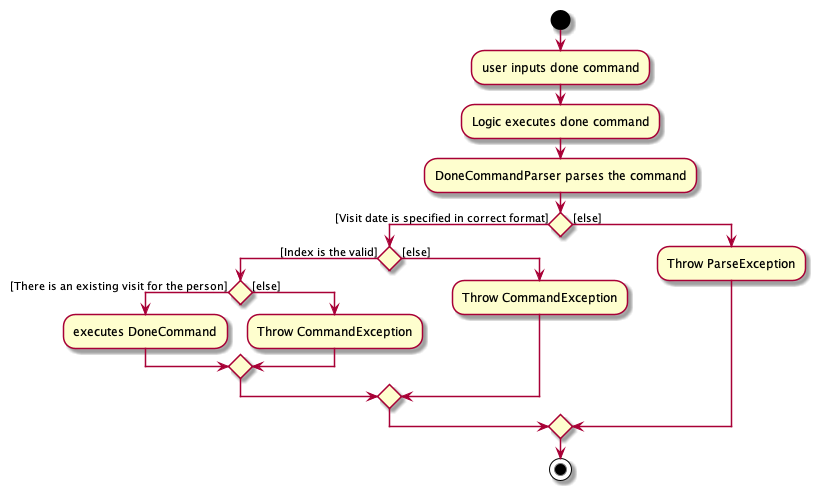

The diagram above was rendered by PlantUML. Its source (embedded in the PNG):
@startuml
start
:user inputs done command;
:Logic executes done command;
:DoneCommandParser parses the command;

if () then ([Visit date is specified in correct format])
    if () then ([Index is the valid])
        if () then ([There is an existing visit for the person])
            :executes DoneCommand;
        else ([else])
            :Throw CommandException;
        endif

    else ([else])
        :Throw CommandException;
    endif

else ([else])
    :Throw ParseException;

endif
stop

@enduml